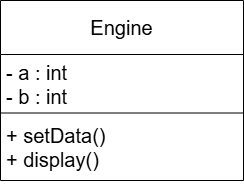

The diagram above was exported from draw.io. Its source (the exported page's mxGraphModel, read from the mxfile embedded in the PNG):
<mxGraphModel dx="1342" dy="728" grid="1" gridSize="10" guides="1" tooltips="1" connect="1" arrows="1" fold="1" page="1" pageScale="1" pageWidth="850" pageHeight="1100" math="0" shadow="0">
  <root>
    <mxCell id="0" />
    <mxCell id="1" parent="0" />
    <mxCell id="1UKtI5o386YrLBnjijCw-1" value="Engine" style="swimlane;fontStyle=0;childLayout=stackLayout;horizontal=1;startSize=54;fillColor=none;horizontalStack=0;resizeParent=1;resizeParentMax=0;resizeLast=0;collapsible=1;marginBottom=0;whiteSpace=wrap;html=1;fontSize=20;" vertex="1" parent="1">
      <mxGeometry x="317" y="80" width="243" height="180" as="geometry" />
    </mxCell>
    <mxCell id="1UKtI5o386YrLBnjijCw-2" value="&lt;div&gt;- a : int&amp;nbsp;&lt;/div&gt;&lt;div&gt;&lt;span style=&quot;background-color: transparent; color: light-dark(rgb(0, 0, 0), rgb(255, 255, 255));&quot;&gt;- b : int&amp;nbsp;&lt;/span&gt;&lt;/div&gt;" style="text;strokeColor=none;fillColor=none;align=left;verticalAlign=top;spacingLeft=4;spacingRight=4;overflow=hidden;rotatable=0;points=[[0,0.5],[1,0.5]];portConstraint=eastwest;whiteSpace=wrap;html=1;fontSize=20;" vertex="1" parent="1UKtI5o386YrLBnjijCw-1">
      <mxGeometry y="54" width="243" height="54" as="geometry" />
    </mxCell>
    <mxCell id="1UKtI5o386YrLBnjijCw-3" value="" style="line;strokeWidth=1;fillColor=none;align=left;verticalAlign=middle;spacingTop=-1;spacingLeft=3;spacingRight=3;rotatable=0;labelPosition=right;points=[];portConstraint=eastwest;strokeColor=inherit;" vertex="1" parent="1UKtI5o386YrLBnjijCw-1">
      <mxGeometry y="108" width="243" height="9" as="geometry" />
    </mxCell>
    <mxCell id="1UKtI5o386YrLBnjijCw-4" value="&lt;div&gt;+ setData()&lt;/div&gt;+ display()" style="text;strokeColor=none;fillColor=none;align=left;verticalAlign=top;spacingLeft=4;spacingRight=4;overflow=hidden;rotatable=0;points=[[0,0.5],[1,0.5]];portConstraint=eastwest;whiteSpace=wrap;html=1;fontSize=20;" vertex="1" parent="1UKtI5o386YrLBnjijCw-1">
      <mxGeometry y="117" width="243" height="63" as="geometry" />
    </mxCell>
  </root>
</mxGraphModel>